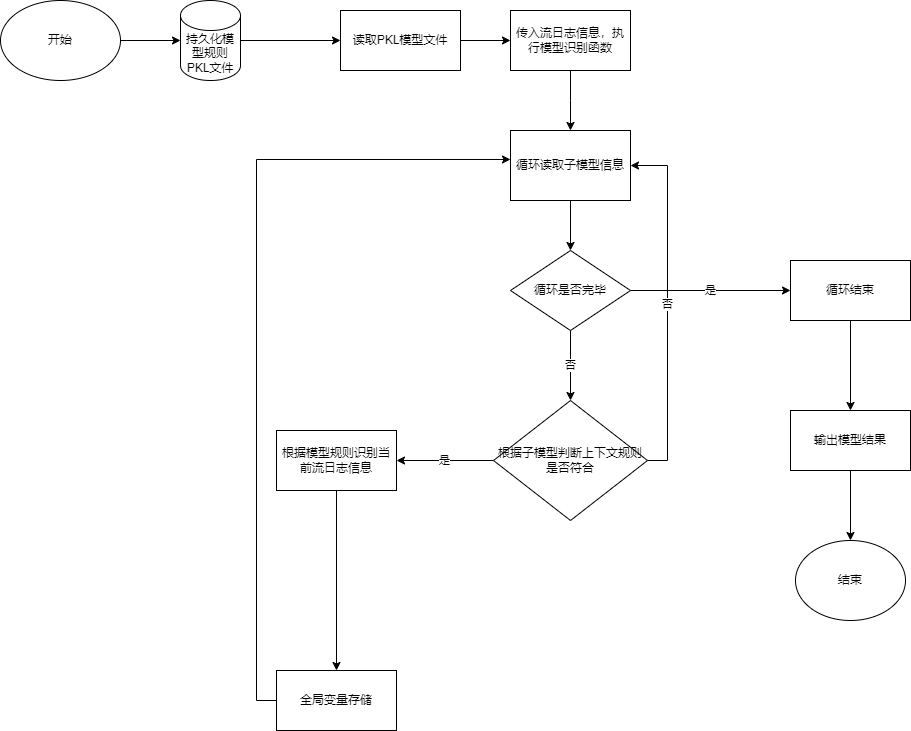

The diagram above was exported from draw.io. Its source (the exported page's mxGraphModel, read from the mxfile embedded in the PNG):
<mxGraphModel dx="2261" dy="738" grid="1" gridSize="10" guides="1" tooltips="1" connect="1" arrows="1" fold="1" page="1" pageScale="1" pageWidth="827" pageHeight="1169" math="0" shadow="0">
  <root>
    <mxCell id="0" />
    <mxCell id="1" parent="0" />
    <mxCell id="x5Shr0YdNZGXkqfEMWZu-1" value="开始" style="ellipse;whiteSpace=wrap;html=1;" vertex="1" parent="1">
      <mxGeometry x="-260" y="240" width="120" height="80" as="geometry" />
    </mxCell>
    <mxCell id="x5Shr0YdNZGXkqfEMWZu-5" value="" style="edgeStyle=orthogonalEdgeStyle;rounded=0;orthogonalLoop=1;jettySize=auto;html=1;entryX=0;entryY=0.5;entryDx=0;entryDy=0;" edge="1" parent="1" source="x5Shr0YdNZGXkqfEMWZu-2" target="x5Shr0YdNZGXkqfEMWZu-4">
      <mxGeometry relative="1" as="geometry" />
    </mxCell>
    <mxCell id="x5Shr0YdNZGXkqfEMWZu-2" value="持久化模型规则PKL文件" style="shape=cylinder3;whiteSpace=wrap;html=1;boundedLbl=1;backgroundOutline=1;size=15;" vertex="1" parent="1">
      <mxGeometry x="-80" y="240" width="60" height="80" as="geometry" />
    </mxCell>
    <mxCell id="x5Shr0YdNZGXkqfEMWZu-7" value="" style="edgeStyle=orthogonalEdgeStyle;rounded=0;orthogonalLoop=1;jettySize=auto;html=1;" edge="1" parent="1" source="x5Shr0YdNZGXkqfEMWZu-4" target="x5Shr0YdNZGXkqfEMWZu-6">
      <mxGeometry relative="1" as="geometry" />
    </mxCell>
    <mxCell id="x5Shr0YdNZGXkqfEMWZu-4" value="读取PKL模型文件" style="whiteSpace=wrap;html=1;" vertex="1" parent="1">
      <mxGeometry x="80" y="250" width="120" height="60" as="geometry" />
    </mxCell>
    <mxCell id="x5Shr0YdNZGXkqfEMWZu-9" value="" style="edgeStyle=orthogonalEdgeStyle;rounded=0;orthogonalLoop=1;jettySize=auto;html=1;" edge="1" parent="1" source="x5Shr0YdNZGXkqfEMWZu-6">
      <mxGeometry relative="1" as="geometry">
        <mxPoint x="310" y="370" as="targetPoint" />
      </mxGeometry>
    </mxCell>
    <mxCell id="x5Shr0YdNZGXkqfEMWZu-6" value="传入流日志信息，执行模型识别函数" style="whiteSpace=wrap;html=1;" vertex="1" parent="1">
      <mxGeometry x="250" y="250" width="120" height="60" as="geometry" />
    </mxCell>
    <mxCell id="x5Shr0YdNZGXkqfEMWZu-13" style="edgeStyle=orthogonalEdgeStyle;rounded=0;orthogonalLoop=1;jettySize=auto;html=1;exitX=1;exitY=0.5;exitDx=0;exitDy=0;entryX=0;entryY=0.5;entryDx=0;entryDy=0;entryPerimeter=0;" edge="1" parent="1" source="x5Shr0YdNZGXkqfEMWZu-1" target="x5Shr0YdNZGXkqfEMWZu-2">
      <mxGeometry relative="1" as="geometry" />
    </mxCell>
    <mxCell id="x5Shr0YdNZGXkqfEMWZu-20" value="是" style="edgeStyle=orthogonalEdgeStyle;rounded=0;orthogonalLoop=1;jettySize=auto;html=1;" edge="1" parent="1" source="x5Shr0YdNZGXkqfEMWZu-14" target="x5Shr0YdNZGXkqfEMWZu-19">
      <mxGeometry relative="1" as="geometry" />
    </mxCell>
    <mxCell id="x5Shr0YdNZGXkqfEMWZu-14" value="根据子模型判断上下文规则是否符合" style="rhombus;whiteSpace=wrap;html=1;" vertex="1" parent="1">
      <mxGeometry x="233" y="640" width="154" height="120" as="geometry" />
    </mxCell>
    <mxCell id="x5Shr0YdNZGXkqfEMWZu-28" value="" style="edgeStyle=orthogonalEdgeStyle;rounded=0;orthogonalLoop=1;jettySize=auto;html=1;" edge="1" parent="1" source="x5Shr0YdNZGXkqfEMWZu-17" target="x5Shr0YdNZGXkqfEMWZu-27">
      <mxGeometry relative="1" as="geometry" />
    </mxCell>
    <mxCell id="x5Shr0YdNZGXkqfEMWZu-17" value="循环读取子模型信息" style="rounded=0;whiteSpace=wrap;html=1;" vertex="1" parent="1">
      <mxGeometry x="250" y="370" width="120" height="70" as="geometry" />
    </mxCell>
    <mxCell id="x5Shr0YdNZGXkqfEMWZu-25" value="" style="edgeStyle=orthogonalEdgeStyle;rounded=0;orthogonalLoop=1;jettySize=auto;html=1;" edge="1" parent="1" source="x5Shr0YdNZGXkqfEMWZu-19" target="x5Shr0YdNZGXkqfEMWZu-24">
      <mxGeometry relative="1" as="geometry" />
    </mxCell>
    <mxCell id="x5Shr0YdNZGXkqfEMWZu-19" value="根据模型规则识别当前流日志信息" style="whiteSpace=wrap;html=1;" vertex="1" parent="1">
      <mxGeometry x="16" y="670" width="120" height="60" as="geometry" />
    </mxCell>
    <mxCell id="x5Shr0YdNZGXkqfEMWZu-24" value="全局变量存储" style="whiteSpace=wrap;html=1;" vertex="1" parent="1">
      <mxGeometry x="16" y="910" width="120" height="60" as="geometry" />
    </mxCell>
    <mxCell id="x5Shr0YdNZGXkqfEMWZu-29" value="否" style="edgeStyle=orthogonalEdgeStyle;rounded=0;orthogonalLoop=1;jettySize=auto;html=1;exitX=0.5;exitY=1;exitDx=0;exitDy=0;entryX=0.5;entryY=0;entryDx=0;entryDy=0;" edge="1" parent="1" source="x5Shr0YdNZGXkqfEMWZu-27" target="x5Shr0YdNZGXkqfEMWZu-14">
      <mxGeometry relative="1" as="geometry" />
    </mxCell>
    <mxCell id="x5Shr0YdNZGXkqfEMWZu-32" value="是" style="edgeStyle=orthogonalEdgeStyle;rounded=0;orthogonalLoop=1;jettySize=auto;html=1;" edge="1" parent="1" source="x5Shr0YdNZGXkqfEMWZu-27" target="x5Shr0YdNZGXkqfEMWZu-31">
      <mxGeometry relative="1" as="geometry" />
    </mxCell>
    <mxCell id="x5Shr0YdNZGXkqfEMWZu-27" value="循环是否完毕" style="rhombus;whiteSpace=wrap;html=1;rounded=0;" vertex="1" parent="1">
      <mxGeometry x="250" y="490" width="120" height="80" as="geometry" />
    </mxCell>
    <mxCell id="x5Shr0YdNZGXkqfEMWZu-30" style="edgeStyle=orthogonalEdgeStyle;rounded=0;orthogonalLoop=1;jettySize=auto;html=1;exitX=0;exitY=0.5;exitDx=0;exitDy=0;entryX=0;entryY=0.414;entryDx=0;entryDy=0;entryPerimeter=0;" edge="1" parent="1" source="x5Shr0YdNZGXkqfEMWZu-24" target="x5Shr0YdNZGXkqfEMWZu-17">
      <mxGeometry relative="1" as="geometry" />
    </mxCell>
    <mxCell id="x5Shr0YdNZGXkqfEMWZu-34" value="" style="edgeStyle=orthogonalEdgeStyle;rounded=0;orthogonalLoop=1;jettySize=auto;html=1;" edge="1" parent="1" source="x5Shr0YdNZGXkqfEMWZu-31" target="x5Shr0YdNZGXkqfEMWZu-33">
      <mxGeometry relative="1" as="geometry" />
    </mxCell>
    <mxCell id="x5Shr0YdNZGXkqfEMWZu-31" value="循环结束" style="whiteSpace=wrap;html=1;rounded=0;" vertex="1" parent="1">
      <mxGeometry x="530" y="500" width="120" height="60" as="geometry" />
    </mxCell>
    <mxCell id="x5Shr0YdNZGXkqfEMWZu-37" value="" style="edgeStyle=orthogonalEdgeStyle;rounded=0;orthogonalLoop=1;jettySize=auto;html=1;" edge="1" parent="1" source="x5Shr0YdNZGXkqfEMWZu-33" target="x5Shr0YdNZGXkqfEMWZu-36">
      <mxGeometry relative="1" as="geometry" />
    </mxCell>
    <mxCell id="x5Shr0YdNZGXkqfEMWZu-33" value="输出模型结果" style="whiteSpace=wrap;html=1;rounded=0;" vertex="1" parent="1">
      <mxGeometry x="530" y="650" width="120" height="60" as="geometry" />
    </mxCell>
    <mxCell id="x5Shr0YdNZGXkqfEMWZu-35" value="否" style="edgeStyle=orthogonalEdgeStyle;rounded=0;orthogonalLoop=1;jettySize=auto;html=1;exitX=1;exitY=0.5;exitDx=0;exitDy=0;entryX=1;entryY=0.5;entryDx=0;entryDy=0;" edge="1" parent="1" source="x5Shr0YdNZGXkqfEMWZu-14" target="x5Shr0YdNZGXkqfEMWZu-17">
      <mxGeometry relative="1" as="geometry">
        <mxPoint x="380" y="405" as="targetPoint" />
        <Array as="points">
          <mxPoint x="407" y="700" />
          <mxPoint x="407" y="405" />
        </Array>
      </mxGeometry>
    </mxCell>
    <mxCell id="x5Shr0YdNZGXkqfEMWZu-36" value="结束" style="ellipse;whiteSpace=wrap;html=1;rounded=0;" vertex="1" parent="1">
      <mxGeometry x="535" y="780" width="110" height="80" as="geometry" />
    </mxCell>
  </root>
</mxGraphModel>